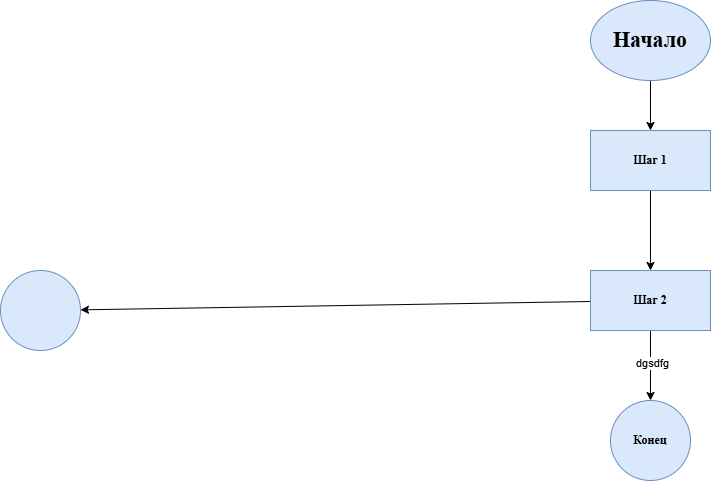

The diagram above was exported from draw.io. Its source (the exported page's mxGraphModel, read from the mxfile embedded in the PNG):
<mxGraphModel dx="1092" dy="454" grid="1" gridSize="10" guides="1" tooltips="1" connect="1" arrows="1" fold="1" page="1" pageScale="1" pageWidth="850" pageHeight="1100" math="0" shadow="0">
  <root>
    <mxCell id="0" />
    <mxCell id="1" parent="0" />
    <mxCell id="4" value="" style="edgeStyle=none;html=1;" edge="1" parent="1" source="2" target="3">
      <mxGeometry relative="1" as="geometry" />
    </mxCell>
    <mxCell id="2" value="&lt;font style=&quot;font-size: 22px;&quot;&gt;Начало&lt;/font&gt;" style="ellipse;whiteSpace=wrap;html=1;fillColor=#dae8fc;strokeColor=#6c8ebf;fontFamily=Times New Roman;fontStyle=1" vertex="1" parent="1">
      <mxGeometry x="200" y="80" width="120" height="80" as="geometry" />
    </mxCell>
    <mxCell id="6" value="" style="edgeStyle=none;html=1;" edge="1" parent="1" source="3" target="5">
      <mxGeometry relative="1" as="geometry" />
    </mxCell>
    <mxCell id="3" value="Шаг 1" style="whiteSpace=wrap;html=1;fontFamily=Times New Roman;fillColor=#dae8fc;strokeColor=#6c8ebf;fontStyle=1;" vertex="1" parent="1">
      <mxGeometry x="200" y="210" width="120" height="60" as="geometry" />
    </mxCell>
    <mxCell id="8" value="" style="edgeStyle=none;html=1;" edge="1" parent="1" source="5" target="7">
      <mxGeometry relative="1" as="geometry" />
    </mxCell>
    <mxCell id="10" value="" style="edgeStyle=none;html=1;" edge="1" parent="1" source="5" target="9">
      <mxGeometry relative="1" as="geometry" />
    </mxCell>
    <mxCell id="11" value="dgsdfg" style="edgeLabel;html=1;align=center;verticalAlign=middle;resizable=0;points=[];" vertex="1" connectable="0" parent="10">
      <mxGeometry x="-0.0645" y="2" relative="1" as="geometry">
        <mxPoint as="offset" />
      </mxGeometry>
    </mxCell>
    <mxCell id="5" value="Шаг 2" style="whiteSpace=wrap;html=1;fontFamily=Times New Roman;fillColor=#dae8fc;strokeColor=#6c8ebf;fontStyle=1;" vertex="1" parent="1">
      <mxGeometry x="200" y="350" width="120" height="60" as="geometry" />
    </mxCell>
    <mxCell id="7" value="" style="ellipse;whiteSpace=wrap;html=1;fontFamily=Times New Roman;fillColor=#dae8fc;strokeColor=#6c8ebf;fontStyle=1;" vertex="1" parent="1">
      <mxGeometry x="-390" y="350" width="80" height="80" as="geometry" />
    </mxCell>
    <mxCell id="9" value="Конец" style="ellipse;whiteSpace=wrap;html=1;fontFamily=Times New Roman;fillColor=#dae8fc;strokeColor=#6c8ebf;fontStyle=1;" vertex="1" parent="1">
      <mxGeometry x="220" y="480" width="80" height="80" as="geometry" />
    </mxCell>
  </root>
</mxGraphModel>